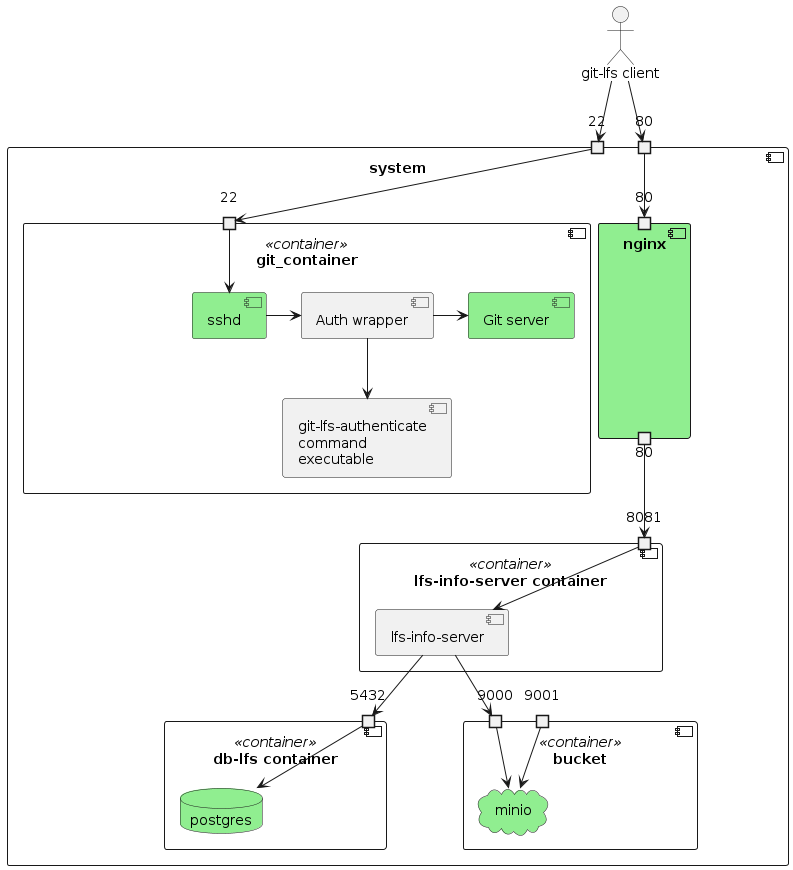

The diagram above was rendered by PlantUML. Its source (embedded in the PNG):
@startuml components_chosen_1

component system {
    portin "22" as i22
    portin "80" as i80

    component git_container <<container>> {
        portin 22

        component sshd #LightGreen
        component "Git server" as git #LightGreen
        component "Auth wrapper" as gitolite
        component "git-lfs-authenticate\ncommand\nexecutable" as git_lfs_authenticate
    }

    component "lfs-info-server container" <<container>>  {
        portin 8081

        component "lfs-info-server" as lfs_info_server
    }

    component "db-lfs container" <<container>> {
        portin 5432

        database "postgres" as postgres #LightGreen
    }

    component "bucket" <<container>> {
        portin 9000
        portin 9001

        cloud "minio" as minio #LightGreen
    }

    component "nginx" #LightGreen {
        portin "80" as p80
        portout "80" as o80
    }
}

actor "git-lfs client" as git_lfs_client

git_lfs_client --> i22
git_lfs_client --> i80

i80 --> p80

i22 --> 22
o80 --> 8081

22 --> sshd
sshd -> gitolite
gitolite -> git
gitolite --> git_lfs_authenticate

8081 --> lfs_info_server

lfs_info_server --> 5432
lfs_info_server --> 9000

5432 --> postgres
9000 --> minio
9001 --> minio

@enduml